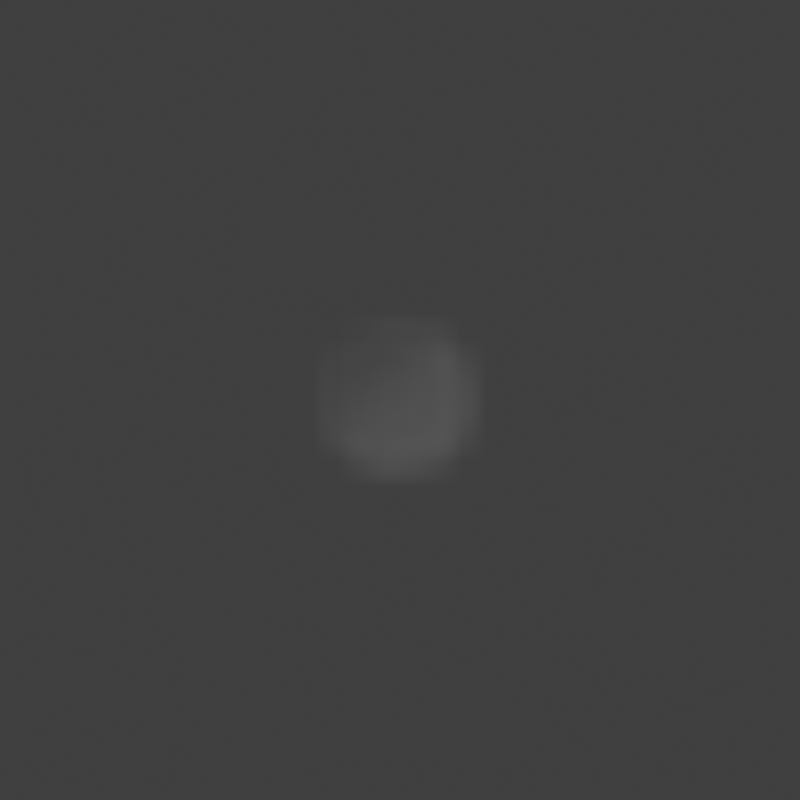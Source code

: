 # Source: explosion.blend  (saved by Blender 3.6.13; exported with 4.5.12 LTS)
import bpy
from mathutils import Matrix  # noqa: F401  (used for matrix-valued properties, if any)

bpy.ops.wm.read_factory_settings(use_empty=True)
scene = bpy.context.scene
scene.name = 'Scene'

# ---- collections
col_collection = bpy.data.collections.new('Collection'); scene.collection.children.link(col_collection)

# ---- materials (node trees are filled in below, after node groups)
mat_material_001 = bpy.data.materials.new('Material.001')

# ---- material node trees
mat_material_001.use_nodes = True; mat_material_001.node_tree.nodes.clear()
_N = mat_material_001.node_tree.nodes; _L = mat_material_001.node_tree.links
n0 = _N.new('ShaderNodeOutputMaterial'); n0.name = 'Material Output'; n0.location = (300, 300)
n1 = _N.new('ShaderNodeVolumeInfo'); n1.name = 'Volume Info'; n1.location = (-768, 204)
n2 = _N.new('ShaderNodeValToRGB'); n2.name = 'Color Ramp'; n2.location = (-577, 190)
while len(n2.color_ramp.elements) > 1: n2.color_ramp.elements.remove(n2.color_ramp.elements[-1])
n2.color_ramp.elements[0].position = 0.6091; n2.color_ramp.elements[0].color = (0.0, 0.0, 0.0, 1.0)
_e = n2.color_ramp.elements.new(1.0); _e.color = (0.9798, 1.0, 0.9599, 1.0)
n3 = _N.new('ShaderNodeMath'); n3.name = 'Math'; n3.location = (-247, 242)
n3.operation = 'MULTIPLY'
n3.inputs[1].default_value = 50.0
n4 = _N.new('ShaderNodeVolumePrincipled'); n4.name = 'Principled Volume'; n4.location = (-5, 259)
n5 = _N.new('ShaderNodeValToRGB'); n5.name = 'Color Ramp.001'; n5.location = (-567, -57)
while len(n5.color_ramp.elements) > 1: n5.color_ramp.elements.remove(n5.color_ramp.elements[-1])
n5.color_ramp.elements[0].position = 0.0; n5.color_ramp.elements[0].color = (0.0, 0.0, 0.0, 1.0)
_e = n5.color_ramp.elements.new(0.2636); _e.color = (1.0, 0.001274, 0.0, 1.0)
_e = n5.color_ramp.elements.new(1.0); _e.color = (1.0, 0.08748, 0.005735, 1.0)
_L.new(n4.outputs[0], n0.inputs[1])
_L.new(n1.outputs[2], n2.inputs[0])
_L.new(n2.outputs[0], n3.inputs[0])
_L.new(n1.outputs[2], n5.inputs[0])
_L.new(n3.outputs[0], n4.inputs[6])
_L.new(n5.outputs[0], n4.inputs[7])
n0.is_active_output = True

# ---- world
world_world = bpy.data.worlds.new('World'); scene.world = world_world
world_world.use_nodes = True; world_world.node_tree.nodes.clear()
_N = world_world.node_tree.nodes; _L = world_world.node_tree.links
n0 = _N.new('ShaderNodeOutputWorld'); n0.name = 'World Output'; n0.location = (300, 300)
n1 = _N.new('ShaderNodeBackground'); n1.name = 'Background'; n1.location = (10, 300)
n1.inputs[0].default_value = (0.05088, 0.05088, 0.05088, 1.0)
_L.new(n1.outputs[0], n0.inputs[0])
n0.is_active_output = True
world_world.color = (0.05088, 0.05088, 0.05088)
world_world.use_sun_shadow = False
world_world.sun_shadow_jitter_overblur = 0.0

# ---- cameras
cam_camera_001 = bpy.data.cameras.new('Camera.001')
cam_camera_001.type = 'ORTHO'
cam_camera_001.ortho_scale = 21.6

# ---- meshes
me_icosphere = bpy.data.meshes.new('Icosphere')
me_icosphere.from_pydata([(0.2764, -0.8506, 0.4472), (-0.7236, -0.5257, 0.4472), (-0.7236, 0.5257, 0.4472), (0.2764, 0.8506, 0.4472), (0.8944, 0.0, 0.4472), (0.0, 0.0, 1.0), (0.9511, -0.309, 0.0), (0.9511, 0.309, 0.0), (0.0, -1.0, 0.0), (0.5878, -0.809, 0.0), (-0.9511, -0.309, 0.0), (-0.5878, -0.809, 0.0), (-0.5878, 0.809, 0.0), (-0.9511, 0.309, 0.0), (0.5878, 0.809, 0.0), (0.0, 1.0, 0.0), (0.6882, -0.5, 0.5257), (-0.2629, -0.809, 0.5257), (-0.8506, 0.0, 0.5257), (-0.2629, 0.809, 0.5257), (0.6882, 0.5, 0.5257), (0.1625, -0.5, 0.8507), (0.5257, 0.0, 0.8507), (-0.4253, -0.309, 0.8507), (-0.4253, 0.309, 0.8507), (0.1625, 0.5, 0.8507)], [], [(0, 16, 21), (1, 17, 23), (2, 18, 24), (3, 19, 25), (4, 20, 22), (22, 25, 5), (22, 20, 25), (20, 3, 25), (25, 24, 5), (25, 19, 24), (19, 2, 24), (24, 23, 5), (24, 18, 23), (18, 1, 23), (23, 21, 5), (23, 17, 21), (17, 0, 21), (21, 22, 5), (21, 16, 22), (16, 4, 22), (7, 20, 4), (14, 3, 20), (15, 19, 3), (12, 2, 19), (13, 18, 2), (10, 1, 18), (11, 17, 1), (8, 0, 17), (9, 16, 0), (6, 4, 16)])
_uv = me_icosphere.uv_layers.new(name='UVMap')
_uv.uv.foreach_set('vector', [0.1818, 0.3149, 0.2727, 0.3149, 0.2273, 0.3937, 0.0, 0.3149, 0.09091, 0.3149, 0.04546, 0.3937, 0.7273, 0.3149, 0.8182, 0.3149, 0.7727, 0.3937, 0.5455, 0.3149, 0.6364, 0.3149, 0.5909, 0.3937, 0.3636, 0.3149, 0.4545, 0.3149, 0.4091, 0.3937, 0.4091, 0.3937, 0.5, 0.3937, 0.4545, 0.4724, 0.4091, 0.3937, 0.4545, 0.3149, 0.5, 0.3937, 0.4545, 0.3149, 0.5455, 0.3149, 0.5, 0.3937, 0.5909, 0.3937, 0.6818, 0.3937, 0.6364, 0.4724, 0.5909, 0.3937, 0.6364, 0.3149, 0.6818, 0.3937, 0.6364, 0.3149, 0.7273, 0.3149, 0.6818, 0.3937, 0.7727, 0.3937, 0.8636, 0.3937, 0.8182, 0.4724, 0.7727, 0.3937, 0.8182, 0.3149, 0.8636, 0.3937, 0.8182, 0.3149, 0.9091, 0.3149, 0.8636, 0.3937, 0.04546, 0.3937, 0.1364, 0.3937, 0.09091, 0.4724, 0.04546, 0.3937, 0.09091, 0.3149, 0.1364, 0.3937, 0.09091, 0.3149, 0.1818, 0.3149, 0.1364, 0.3937, 0.2273, 0.3937, 0.3182, 0.3937, 0.2727, 0.4724, 0.2273, 0.3937, 0.2727, 0.3149, 0.3182, 0.3937, 0.2727, 0.3149, 0.3636, 0.3149, 0.3182, 0.3937, 0.4091, 0.2362, 0.4545, 0.3149, 0.3636, 0.3149, 0.5, 0.2362, 0.5455, 0.3149, 0.4545, 0.3149, 0.5909, 0.2362, 0.6364, 0.3149, 0.5455, 0.3149, 0.6818, 0.2362, 0.7273, 0.3149, 0.6364, 0.3149, 0.7727, 0.2362, 0.8182, 0.3149, 0.7273, 0.3149, 0.8636, 0.2362, 0.9091, 0.3149, 0.8182, 0.3149, 0.04546, 0.2362, 0.09091, 0.3149, 0.0, 0.3149, 0.1364, 0.2362, 0.1818, 0.3149, 0.09091, 0.3149, 0.2273, 0.2362, 0.2727, 0.3149, 0.1818, 0.3149, 0.3182, 0.2362, 0.3636, 0.3149, 0.2727, 0.3149])
me_icosphere.update()
me_icosphere_001 = bpy.data.meshes.new('Icosphere.001')
me_icosphere_001.from_pydata([(0.2764, -0.8506, 0.4472), (-0.7236, -0.5257, 0.4472), (0.2764, 0.8506, 0.4472), (0.8944, 0.0, 0.4472), (0.9511, 0.309, 0.0), (0.0, -1.0, 0.0), (-0.9511, -0.309, 0.0), (-0.5878, -0.809, 0.0), (0.5878, 0.809, 0.0), (0.0, 1.0, 0.0), (-0.2629, -0.809, 0.5257), (-0.8506, 0.0, 0.5257), (-0.2629, 0.809, 0.5257), (0.6882, 0.5, 0.5257)], [], [(4, 13, 3), (8, 2, 13), (9, 12, 2), (6, 1, 11), (7, 10, 1), (5, 0, 10)])
_uv = me_icosphere_001.uv_layers.new(name='UVMap')
_uv.uv.foreach_set('vector', [0.4091, 0.2362, 0.4545, 0.3149, 0.3636, 0.3149, 0.5, 0.2362, 0.5455, 0.3149, 0.4545, 0.3149, 0.5909, 0.2362, 0.6364, 0.3149, 0.5455, 0.3149, 0.8636, 0.2362, 0.9091, 0.3149, 0.8182, 0.3149, 0.04546, 0.2362, 0.09091, 0.3149, 0.0, 0.3149, 0.1364, 0.2362, 0.1818, 0.3149, 0.09091, 0.3149])
me_icosphere_001.update()
me_cube_001 = bpy.data.meshes.new('Cube.001')
me_cube_001.from_pydata([(-1.0, -1.0, -1.0), (-1.0, -1.0, 1.0), (-1.0, 1.0, -1.0), (-1.0, 1.0, 1.0), (1.0, -1.0, -1.0), (1.0, -1.0, 1.0), (1.0, 1.0, -1.0), (1.0, 1.0, 1.0)], [], [(0, 1, 3, 2), (2, 3, 7, 6), (6, 7, 5, 4), (4, 5, 1, 0), (2, 6, 4, 0), (7, 3, 1, 5)])
_uv = me_cube_001.uv_layers.new(name='UVMap')
_uv.uv.foreach_set('vector', [0.375, 0.0, 0.625, 0.0, 0.625, 0.25, 0.375, 0.25, 0.375, 0.25, 0.625, 0.25, 0.625, 0.5, 0.375, 0.5, 0.375, 0.5, 0.625, 0.5, 0.625, 0.75, 0.375, 0.75, 0.375, 0.75, 0.625, 0.75, 0.625, 1.0, 0.375, 1.0, 0.125, 0.5, 0.375, 0.5, 0.375, 0.75, 0.125, 0.75, 0.625, 0.5, 0.875, 0.5, 0.875, 0.75, 0.625, 0.75])
me_cube_001.materials.append(mat_material_001)
me_cube_001.update()

# ---- objects
ob_icosphere = bpy.data.objects.new('Icosphere', me_icosphere)
ob_icosphere_001 = bpy.data.objects.new('Icosphere.001', me_icosphere_001)
ob_cube = bpy.data.objects.new('Cube', me_cube_001)
ob_camera = bpy.data.objects.new('Camera', cam_camera_001)

# ---- transforms, parenting, visibility, modifiers, constraints
ob_icosphere.location = (0.0, 0.0, 0.0)
ob_icosphere.show_instancer_for_render = False
_m = ob_icosphere.modifiers.new('Displace', 'DISPLACE')
_m.strength = 1.1
_m = ob_icosphere.modifiers.new('ParticleSystem', 'PARTICLE_SYSTEM')
_m = ob_icosphere.modifiers.new('Fluid', 'FLUID')
_m.fluid_type = 'FLOW'
ob_icosphere_001.location = (0.0, 0.0, 0.0)
ob_icosphere_001.rotation_euler = (0.0, -0.0, -1.138)
ob_icosphere_001.show_instancer_for_render = False
_m = ob_icosphere_001.modifiers.new('Displace', 'DISPLACE')
_m.mid_level = 0.6497
_m.strength = 1.2
_m = ob_icosphere_001.modifiers.new('ParticleSystem', 'PARTICLE_SYSTEM')
_m = ob_icosphere_001.modifiers.new('Fluid', 'FLUID')
_m.fluid_type = 'FLOW'
ob_cube.location = (0.0, 0.0, 10.34)
ob_cube.scale = (10.67, 10.67, 10.67)
ob_cube.display_type = 'WIRE'
_m = ob_cube.modifiers.new('Fluid', 'FLUID')
_m.fluid_type = 'DOMAIN'
ob_camera.location = (0.0, 0.0, 16.09)

# ---- collection membership
col_collection.objects.link(ob_icosphere)
col_collection.objects.link(ob_icosphere_001)
col_collection.objects.link(ob_cube)
col_collection.objects.link(ob_camera)

# ---- scene / render settings (as saved in the file)
scene.camera = ob_camera
scene.frame_start = 1; scene.frame_end = 200; scene.frame_set(1)
scene.render.engine = 'CYCLES'
scene.render.image_settings.file_format = 'FFMPEG'
scene.render.image_settings.color_mode = 'RGB'
scene.render.resolution_x = 400
scene.render.resolution_y = 400
scene.render.fps = 60
scene.render.film_transparent = True
scene.cycles.sampling_pattern = 'TABULATED_SOBOL'
scene.cycles.adaptive_threshold = 0.1
scene.view_settings.look = 'High Contrast'
scene.view_settings.view_transform = 'Standard'
bpy.context.view_layer.update()

# ---- added for rendering (the .blend has no usable light): sun
light_auto_sun = bpy.data.lights.new('AutoSun', 'SUN')
light_auto_sun.energy = 3.0
light_auto_sun.angle = 0.0523599
ob_auto_sun = bpy.data.objects.new('AutoSun', light_auto_sun)
scene.collection.objects.link(ob_auto_sun)
ob_auto_sun.rotation_euler = (0.872665, 0.174533, 0.523599)
bpy.context.view_layer.update()
